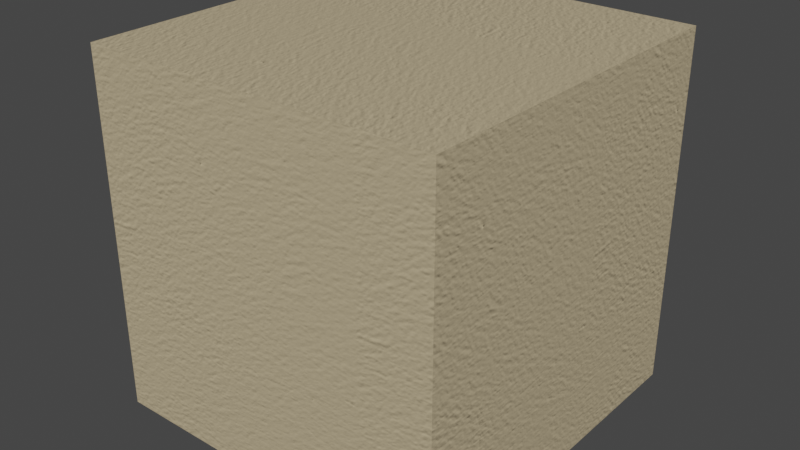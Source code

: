 # Source: Basket_Beige.blend  (saved by Blender 2.93.20; exported with 4.5.12 LTS)
import bpy
from mathutils import Matrix  # noqa: F401  (used for matrix-valued properties, if any)

bpy.ops.wm.read_factory_settings(use_empty=True)
scene = bpy.context.scene
scene.name = 'Scene'

# ---- collections
col_collection = bpy.data.collections.new('Collection'); scene.collection.children.link(col_collection)

# ---- images (referenced by path relative to the original .blend; pixels are not part of the script)
import os
ASSET_DIR = os.environ.get("B2B_ASSET_DIR", "")  # directory of the original .blend (textures are referenced by path, not embedded)
HERE = os.path.dirname(os.path.abspath(__file__))  # packed textures are extracted next to this script under _unpacked/

def load_image(name, relpath, width, height, colorspace="sRGB"):
    """Load a texture the original file referenced (path relative to the .blend, or extracted next to this script)."""
    p = next((c for c in (os.path.join(HERE, relpath), os.path.join(ASSET_DIR, relpath)) if relpath and os.path.exists(c)), "")
    if p:
        img = bpy.data.images.load(p, check_existing=True)
        img.name = name
    else:  # same state as the original file: an image datablock whose file is absent (Cycles renders it pink)
        img = bpy.data.images.new(name, width, height)
        img.source = "FILE"
        img.filepath = "//" + (relpath or name)
    img.colorspace_settings.name = colorspace
    return img
img_wall_nrm_jpg_005 = load_image('wall_NRM.jpg.005', '_unpacked/wall_NRM.8be90f9d.jpg', 928, 928, 'Non-Color')

# ---- materials (node trees are filled in below, after node groups)
mat_basket_beige = bpy.data.materials.new('Basket Beige')
mat_basket_beige.alpha_threshold = 0.0
mat_basket_beige.use_transparent_shadow = False
mat_basket_beige.roughness = 0.5

# ---- material node trees
mat_basket_beige.use_nodes = True; mat_basket_beige.node_tree.nodes.clear()
_N = mat_basket_beige.node_tree.nodes; _L = mat_basket_beige.node_tree.links
n0 = _N.new('ShaderNodeOutputMaterial'); n0.name = 'Material Output.001'; n0.location = (846, -164)
n1 = _N.new('ShaderNodeBsdfPrincipled'); n1.name = 'Principled BSDF'; n1.location = (554, -136)
n1.distribution = 'GGX'
n1.subsurface_method = 'BURLEY'
n1.inputs[0].default_value = (0.521, 0.4233, 0.2623, 1.0)
n1.inputs[3].default_value = 1.45
n1.inputs[27].default_value = (0.0, 0.0, 0.0, 1.0)
n1.inputs[28].default_value = 1.0
n2 = _N.new('ShaderNodeNormalMap'); n2.name = 'Normal Map.001'; n2.location = (288, -485)
n2.inputs[0].default_value = 0.5
n3 = _N.new('ShaderNodeTexCoord'); n3.name = 'Texture Coordinate.001'; n3.location = (-672, -415)
n4 = _N.new('ShaderNodeMapping'); n4.name = 'Mapping.001'; n4.location = (-416, -407)
n4.inputs[3].default_value = (5.0, 5.0, 5.0)
n5 = _N.new('ShaderNodeTexImage'); n5.name = 'Image Texture.001'; n5.location = (-180, -391)
n5.width = 320
n5.image = img_wall_nrm_jpg_005
_L.new(n1.outputs[0], n0.inputs[0])
_L.new(n2.outputs[0], n1.inputs[5])
_L.new(n3.outputs[2], n4.inputs[0])
_L.new(n5.outputs[0], n2.inputs[1])
_L.new(n4.outputs[0], n5.inputs[0])
n0.is_active_output = True

# ---- world
world_world = bpy.data.worlds.new('World'); scene.world = world_world
world_world.use_nodes = True; world_world.node_tree.nodes.clear()
_N = world_world.node_tree.nodes; _L = world_world.node_tree.links
n0 = _N.new('ShaderNodeOutputWorld'); n0.name = 'World Output'; n0.location = (300, 300)
n1 = _N.new('ShaderNodeBackground'); n1.name = 'Background'; n1.location = (10, 300)
n1.inputs[0].default_value = (0.05088, 0.05088, 0.05088, 1.0)
_L.new(n1.outputs[0], n0.inputs[0])
n0.is_active_output = True
world_world.color = (0.05088, 0.05088, 0.05088)
world_world.use_sun_shadow = False
world_world.sun_shadow_jitter_overblur = 0.0

# ---- meshes
me_cube = bpy.data.meshes.new('Cube')
me_cube.from_pydata([(1.0, 1.0, 1.0), (1.0, 1.0, -1.0), (1.0, -1.0, 1.0), (1.0, -1.0, -1.0), (-1.0, 1.0, 1.0), (-1.0, 1.0, -1.0), (-1.0, -1.0, 1.0), (-1.0, -1.0, -1.0)], [], [(0, 4, 6, 2), (3, 2, 6, 7), (7, 6, 4, 5), (5, 1, 3, 7), (1, 0, 2, 3), (5, 4, 0, 1)])
_uv = me_cube.uv_layers.new(name='UVMap')
_uv.uv.foreach_set('vector', [0.625, 0.5, 0.875, 0.5, 0.875, 0.75, 0.625, 0.75, 0.375, 0.75, 0.625, 0.75, 0.625, 1.0, 0.375, 1.0, 0.375, 0.0, 0.625, 0.0, 0.625, 0.25, 0.375, 0.25, 0.125, 0.5, 0.375, 0.5, 0.375, 0.75, 0.125, 0.75, 0.375, 0.5, 0.625, 0.5, 0.625, 0.75, 0.375, 0.75, 0.375, 0.25, 0.625, 0.25, 0.625, 0.5, 0.375, 0.5])
me_cube.materials.append(mat_basket_beige)
me_cube.use_remesh_preserve_volume = False
me_cube.use_remesh_preserve_attributes = False
me_cube.use_mirror_vertex_groups = False
me_cube.update()

# ---- objects
ob_cube = bpy.data.objects.new('Cube', me_cube)

# ---- transforms, parenting, visibility, modifiers, constraints
ob_cube.location = (0.0, 0.0, 0.0)
ob_cube.lock_rotations_4d = False
ob_cube.empty_display_type = 'ARROWS'
ob_cube.lineart.crease_threshold = 0.0

# ---- collection membership
col_collection.objects.link(ob_cube)

# ---- scene / render settings (as saved in the file)
scene.frame_start = 1; scene.frame_end = 250; scene.frame_set(1)
scene.render.engine = 'BLENDER_EEVEE_NEXT'
scene.cycles.use_denoising = False
scene.cycles.samples = 128
scene.cycles.sampling_pattern = 'TABULATED_SOBOL'
scene.cycles.use_adaptive_sampling = False
scene.cycles.use_light_tree = False
scene.view_settings.view_transform = 'Filmic'
bpy.context.view_layer.update()

# ---- added for rendering (the .blend has no active camera and no usable light): camera, sun
cam_auto = bpy.data.cameras.new('AutoCamera')
cam_auto.lens = 50.0
cam_auto.sensor_width = 36.0
cam_auto.clip_end = 1000.0
ob_auto_camera = bpy.data.objects.new('AutoCamera', cam_auto)
scene.collection.objects.link(ob_auto_camera)
ob_auto_camera.location = (3.20507, -3.84609, 2.56406)
ob_auto_camera.rotation_euler = (1.09748, -7.21219e-08, 0.694738)
scene.camera = ob_auto_camera
light_auto_sun = bpy.data.lights.new('AutoSun', 'SUN')
light_auto_sun.energy = 3.0
light_auto_sun.angle = 0.0523599
ob_auto_sun = bpy.data.objects.new('AutoSun', light_auto_sun)
scene.collection.objects.link(ob_auto_sun)
ob_auto_sun.rotation_euler = (0.872665, 0.174533, 0.523599)
bpy.context.view_layer.update()
